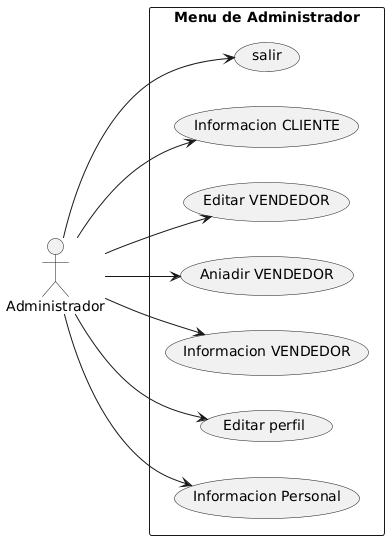

The diagram above was rendered by PlantUML. Its source (embedded in the PNG):
@startuml
left to right direction

rectangle "Menu de Administrador" {
  usecase "Informacion Personal" as MA1
  usecase "Editar perfil" as MA2
  usecase "Informacion VENDEDOR" as MA3
  usecase "Aniadir VENDEDOR" as MA4
  usecase "Editar VENDEDOR" as MA5
  usecase "Informacion CLIENTE" as MA6
  usecase "salir" as MA7
}
Administrador --> MA1
Administrador --> MA2 
Administrador --> MA3 
Administrador --> MA4 
Administrador --> MA5 
Administrador --> MA6 
Administrador --> MA7
@enduml